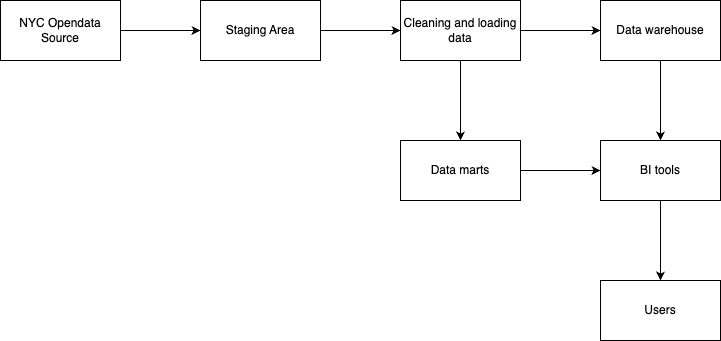

The diagram above was exported from draw.io. Its source (the exported page's mxGraphModel, read from the mxfile embedded in the PNG):
<mxGraphModel dx="1236" dy="797" grid="1" gridSize="10" guides="1" tooltips="1" connect="1" arrows="1" fold="1" page="1" pageScale="1" pageWidth="850" pageHeight="1100" math="0" shadow="0">
  <root>
    <mxCell id="0" />
    <mxCell id="1" parent="0" />
    <mxCell id="9GVXW5YihgyE5vcKEz2O-3" value="" style="edgeStyle=orthogonalEdgeStyle;rounded=0;orthogonalLoop=1;jettySize=auto;html=1;" parent="1" source="9GVXW5YihgyE5vcKEz2O-1" target="9GVXW5YihgyE5vcKEz2O-2" edge="1">
      <mxGeometry relative="1" as="geometry" />
    </mxCell>
    <mxCell id="9GVXW5YihgyE5vcKEz2O-1" value="NYC Opendata Source" style="rounded=0;whiteSpace=wrap;html=1;" parent="1" vertex="1">
      <mxGeometry x="50" y="120" width="120" height="60" as="geometry" />
    </mxCell>
    <mxCell id="9GVXW5YihgyE5vcKEz2O-5" value="" style="edgeStyle=orthogonalEdgeStyle;rounded=0;orthogonalLoop=1;jettySize=auto;html=1;" parent="1" source="9GVXW5YihgyE5vcKEz2O-2" target="9GVXW5YihgyE5vcKEz2O-4" edge="1">
      <mxGeometry relative="1" as="geometry" />
    </mxCell>
    <mxCell id="9GVXW5YihgyE5vcKEz2O-2" value="Staging Area" style="whiteSpace=wrap;html=1;rounded=0;" parent="1" vertex="1">
      <mxGeometry x="250" y="120" width="120" height="60" as="geometry" />
    </mxCell>
    <mxCell id="9GVXW5YihgyE5vcKEz2O-7" value="" style="edgeStyle=orthogonalEdgeStyle;rounded=0;orthogonalLoop=1;jettySize=auto;html=1;" parent="1" source="9GVXW5YihgyE5vcKEz2O-4" target="9GVXW5YihgyE5vcKEz2O-6" edge="1">
      <mxGeometry relative="1" as="geometry" />
    </mxCell>
    <mxCell id="9GVXW5YihgyE5vcKEz2O-13" value="" style="edgeStyle=orthogonalEdgeStyle;rounded=0;orthogonalLoop=1;jettySize=auto;html=1;" parent="1" source="9GVXW5YihgyE5vcKEz2O-4" target="9GVXW5YihgyE5vcKEz2O-12" edge="1">
      <mxGeometry relative="1" as="geometry" />
    </mxCell>
    <mxCell id="9GVXW5YihgyE5vcKEz2O-4" value="Cleaning and loading data" style="whiteSpace=wrap;html=1;rounded=0;" parent="1" vertex="1">
      <mxGeometry x="450" y="120" width="120" height="60" as="geometry" />
    </mxCell>
    <mxCell id="9GVXW5YihgyE5vcKEz2O-9" value="" style="edgeStyle=orthogonalEdgeStyle;rounded=0;orthogonalLoop=1;jettySize=auto;html=1;" parent="1" source="9GVXW5YihgyE5vcKEz2O-6" target="9GVXW5YihgyE5vcKEz2O-8" edge="1">
      <mxGeometry relative="1" as="geometry" />
    </mxCell>
    <mxCell id="9GVXW5YihgyE5vcKEz2O-6" value="Data warehouse" style="whiteSpace=wrap;html=1;rounded=0;" parent="1" vertex="1">
      <mxGeometry x="650" y="120" width="120" height="60" as="geometry" />
    </mxCell>
    <mxCell id="9GVXW5YihgyE5vcKEz2O-11" value="" style="edgeStyle=orthogonalEdgeStyle;rounded=0;orthogonalLoop=1;jettySize=auto;html=1;" parent="1" source="9GVXW5YihgyE5vcKEz2O-8" target="9GVXW5YihgyE5vcKEz2O-10" edge="1">
      <mxGeometry relative="1" as="geometry" />
    </mxCell>
    <mxCell id="9GVXW5YihgyE5vcKEz2O-8" value="BI tools" style="whiteSpace=wrap;html=1;rounded=0;" parent="1" vertex="1">
      <mxGeometry x="650" y="260" width="120" height="60" as="geometry" />
    </mxCell>
    <mxCell id="9GVXW5YihgyE5vcKEz2O-10" value="Users" style="whiteSpace=wrap;html=1;rounded=0;" parent="1" vertex="1">
      <mxGeometry x="650" y="400" width="120" height="60" as="geometry" />
    </mxCell>
    <mxCell id="9GVXW5YihgyE5vcKEz2O-14" value="" style="edgeStyle=orthogonalEdgeStyle;rounded=0;orthogonalLoop=1;jettySize=auto;html=1;" parent="1" source="9GVXW5YihgyE5vcKEz2O-12" target="9GVXW5YihgyE5vcKEz2O-8" edge="1">
      <mxGeometry relative="1" as="geometry" />
    </mxCell>
    <mxCell id="9GVXW5YihgyE5vcKEz2O-12" value="Data marts" style="whiteSpace=wrap;html=1;rounded=0;" parent="1" vertex="1">
      <mxGeometry x="450" y="260" width="120" height="60" as="geometry" />
    </mxCell>
  </root>
</mxGraphModel>